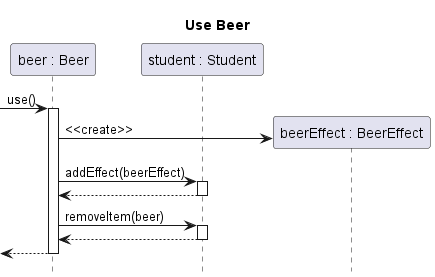

The diagram above was rendered by PlantUML. Its source (embedded in the PNG):
@startuml item-beer-use
title Use Beer
hide footbox

participant "beer : Beer" as beer
participant "student : Student" as person

[-> beer ++: use()
	create "beerEffect : BeerEffect" as beerEffect
	beer -> beerEffect : <<create>>
	beer -> person ++: addEffect(beerEffect)
	return
	beer -> person ++ : removeItem(beer)
	return
return

@enduml